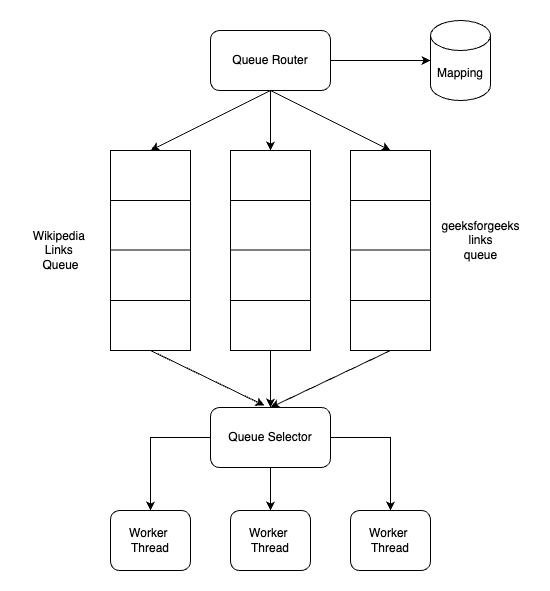

The diagram above was exported from draw.io. Its source (the exported page's mxGraphModel, read from the mxfile embedded in the PNG):
<mxGraphModel dx="984" dy="659" grid="1" gridSize="10" guides="1" tooltips="1" connect="1" arrows="1" fold="1" page="1" pageScale="1" pageWidth="850" pageHeight="1100" math="0" shadow="0">
  <root>
    <mxCell id="0" />
    <mxCell id="1" parent="0" />
    <mxCell id="ewaFHARDGmRmeSsp8WUu-210" value="" style="rounded=0;whiteSpace=wrap;html=1;" vertex="1" parent="1">
      <mxGeometry x="200" y="480" width="80" height="200" as="geometry" />
    </mxCell>
    <mxCell id="ewaFHARDGmRmeSsp8WUu-213" value="" style="endArrow=none;html=1;rounded=0;exitX=0;exitY=0.25;exitDx=0;exitDy=0;entryX=1;entryY=0.25;entryDx=0;entryDy=0;" edge="1" parent="1" source="ewaFHARDGmRmeSsp8WUu-210" target="ewaFHARDGmRmeSsp8WUu-210">
      <mxGeometry width="50" height="50" relative="1" as="geometry">
        <mxPoint x="470" y="630" as="sourcePoint" />
        <mxPoint x="520" y="580" as="targetPoint" />
      </mxGeometry>
    </mxCell>
    <mxCell id="ewaFHARDGmRmeSsp8WUu-214" value="" style="endArrow=none;html=1;rounded=0;exitX=0;exitY=0.25;exitDx=0;exitDy=0;entryX=1;entryY=0.25;entryDx=0;entryDy=0;" edge="1" parent="1">
      <mxGeometry width="50" height="50" relative="1" as="geometry">
        <mxPoint x="200" y="579.5" as="sourcePoint" />
        <mxPoint x="280" y="579.5" as="targetPoint" />
      </mxGeometry>
    </mxCell>
    <mxCell id="ewaFHARDGmRmeSsp8WUu-215" value="" style="endArrow=none;html=1;rounded=0;exitX=0;exitY=0.25;exitDx=0;exitDy=0;entryX=1;entryY=0.25;entryDx=0;entryDy=0;" edge="1" parent="1">
      <mxGeometry width="50" height="50" relative="1" as="geometry">
        <mxPoint x="200" y="630" as="sourcePoint" />
        <mxPoint x="280" y="630" as="targetPoint" />
      </mxGeometry>
    </mxCell>
    <mxCell id="ewaFHARDGmRmeSsp8WUu-217" value="" style="rounded=0;whiteSpace=wrap;html=1;" vertex="1" parent="1">
      <mxGeometry x="320" y="480" width="80" height="200" as="geometry" />
    </mxCell>
    <mxCell id="ewaFHARDGmRmeSsp8WUu-218" value="" style="endArrow=none;html=1;rounded=0;exitX=0;exitY=0.25;exitDx=0;exitDy=0;entryX=1;entryY=0.25;entryDx=0;entryDy=0;" edge="1" parent="1" source="ewaFHARDGmRmeSsp8WUu-217" target="ewaFHARDGmRmeSsp8WUu-217">
      <mxGeometry width="50" height="50" relative="1" as="geometry">
        <mxPoint x="590" y="630" as="sourcePoint" />
        <mxPoint x="640" y="580" as="targetPoint" />
      </mxGeometry>
    </mxCell>
    <mxCell id="ewaFHARDGmRmeSsp8WUu-219" value="" style="endArrow=none;html=1;rounded=0;exitX=0;exitY=0.25;exitDx=0;exitDy=0;entryX=1;entryY=0.25;entryDx=0;entryDy=0;" edge="1" parent="1">
      <mxGeometry width="50" height="50" relative="1" as="geometry">
        <mxPoint x="320" y="579.5" as="sourcePoint" />
        <mxPoint x="400" y="579.5" as="targetPoint" />
      </mxGeometry>
    </mxCell>
    <mxCell id="ewaFHARDGmRmeSsp8WUu-220" value="" style="endArrow=none;html=1;rounded=0;exitX=0;exitY=0.25;exitDx=0;exitDy=0;entryX=1;entryY=0.25;entryDx=0;entryDy=0;" edge="1" parent="1">
      <mxGeometry width="50" height="50" relative="1" as="geometry">
        <mxPoint x="320" y="630" as="sourcePoint" />
        <mxPoint x="400" y="630" as="targetPoint" />
      </mxGeometry>
    </mxCell>
    <mxCell id="ewaFHARDGmRmeSsp8WUu-221" value="" style="rounded=0;whiteSpace=wrap;html=1;" vertex="1" parent="1">
      <mxGeometry x="440" y="480" width="80" height="200" as="geometry" />
    </mxCell>
    <mxCell id="ewaFHARDGmRmeSsp8WUu-222" value="" style="endArrow=none;html=1;rounded=0;exitX=0;exitY=0.25;exitDx=0;exitDy=0;entryX=1;entryY=0.25;entryDx=0;entryDy=0;" edge="1" parent="1" source="ewaFHARDGmRmeSsp8WUu-221" target="ewaFHARDGmRmeSsp8WUu-221">
      <mxGeometry width="50" height="50" relative="1" as="geometry">
        <mxPoint x="710" y="630" as="sourcePoint" />
        <mxPoint x="760" y="580" as="targetPoint" />
      </mxGeometry>
    </mxCell>
    <mxCell id="ewaFHARDGmRmeSsp8WUu-223" value="" style="endArrow=none;html=1;rounded=0;exitX=0;exitY=0.25;exitDx=0;exitDy=0;entryX=1;entryY=0.25;entryDx=0;entryDy=0;" edge="1" parent="1">
      <mxGeometry width="50" height="50" relative="1" as="geometry">
        <mxPoint x="440" y="579.5" as="sourcePoint" />
        <mxPoint x="520" y="579.5" as="targetPoint" />
      </mxGeometry>
    </mxCell>
    <mxCell id="ewaFHARDGmRmeSsp8WUu-224" value="" style="endArrow=none;html=1;rounded=0;exitX=0;exitY=0.25;exitDx=0;exitDy=0;entryX=1;entryY=0.25;entryDx=0;entryDy=0;" edge="1" parent="1">
      <mxGeometry width="50" height="50" relative="1" as="geometry">
        <mxPoint x="440" y="630" as="sourcePoint" />
        <mxPoint x="520" y="630" as="targetPoint" />
      </mxGeometry>
    </mxCell>
    <mxCell id="ewaFHARDGmRmeSsp8WUu-225" value="Queue Router" style="rounded=1;whiteSpace=wrap;html=1;" vertex="1" parent="1">
      <mxGeometry x="300" y="360" width="120" height="60" as="geometry" />
    </mxCell>
    <mxCell id="ewaFHARDGmRmeSsp8WUu-226" value="Mapping" style="shape=cylinder3;whiteSpace=wrap;html=1;boundedLbl=1;backgroundOutline=1;size=15;" vertex="1" parent="1">
      <mxGeometry x="520" y="350" width="60" height="80" as="geometry" />
    </mxCell>
    <mxCell id="ewaFHARDGmRmeSsp8WUu-227" style="edgeStyle=orthogonalEdgeStyle;rounded=0;orthogonalLoop=1;jettySize=auto;html=1;entryX=0;entryY=0.5;entryDx=0;entryDy=0;entryPerimeter=0;" edge="1" parent="1" source="ewaFHARDGmRmeSsp8WUu-225" target="ewaFHARDGmRmeSsp8WUu-226">
      <mxGeometry relative="1" as="geometry" />
    </mxCell>
    <mxCell id="ewaFHARDGmRmeSsp8WUu-228" value="" style="endArrow=classic;html=1;rounded=0;exitX=0.5;exitY=1;exitDx=0;exitDy=0;entryX=0.5;entryY=0;entryDx=0;entryDy=0;" edge="1" parent="1" source="ewaFHARDGmRmeSsp8WUu-225" target="ewaFHARDGmRmeSsp8WUu-210">
      <mxGeometry width="50" height="50" relative="1" as="geometry">
        <mxPoint x="470" y="630" as="sourcePoint" />
        <mxPoint x="520" y="580" as="targetPoint" />
      </mxGeometry>
    </mxCell>
    <mxCell id="ewaFHARDGmRmeSsp8WUu-229" value="" style="endArrow=classic;html=1;rounded=0;exitX=0.5;exitY=1;exitDx=0;exitDy=0;" edge="1" parent="1" source="ewaFHARDGmRmeSsp8WUu-225" target="ewaFHARDGmRmeSsp8WUu-217">
      <mxGeometry width="50" height="50" relative="1" as="geometry">
        <mxPoint x="370" y="430" as="sourcePoint" />
        <mxPoint x="250" y="490" as="targetPoint" />
      </mxGeometry>
    </mxCell>
    <mxCell id="ewaFHARDGmRmeSsp8WUu-230" value="" style="endArrow=classic;html=1;rounded=0;exitX=0.5;exitY=1;exitDx=0;exitDy=0;entryX=0.5;entryY=0;entryDx=0;entryDy=0;" edge="1" parent="1" source="ewaFHARDGmRmeSsp8WUu-225" target="ewaFHARDGmRmeSsp8WUu-221">
      <mxGeometry width="50" height="50" relative="1" as="geometry">
        <mxPoint x="370" y="430" as="sourcePoint" />
        <mxPoint x="370" y="490" as="targetPoint" />
      </mxGeometry>
    </mxCell>
    <mxCell id="ewaFHARDGmRmeSsp8WUu-239" value="" style="edgeStyle=orthogonalEdgeStyle;rounded=0;orthogonalLoop=1;jettySize=auto;html=1;" edge="1" parent="1" source="ewaFHARDGmRmeSsp8WUu-231" target="ewaFHARDGmRmeSsp8WUu-237">
      <mxGeometry relative="1" as="geometry" />
    </mxCell>
    <mxCell id="ewaFHARDGmRmeSsp8WUu-240" style="edgeStyle=orthogonalEdgeStyle;rounded=0;orthogonalLoop=1;jettySize=auto;html=1;entryX=0.5;entryY=0;entryDx=0;entryDy=0;" edge="1" parent="1" source="ewaFHARDGmRmeSsp8WUu-231" target="ewaFHARDGmRmeSsp8WUu-236">
      <mxGeometry relative="1" as="geometry" />
    </mxCell>
    <mxCell id="ewaFHARDGmRmeSsp8WUu-241" style="edgeStyle=orthogonalEdgeStyle;rounded=0;orthogonalLoop=1;jettySize=auto;html=1;entryX=0.5;entryY=0;entryDx=0;entryDy=0;" edge="1" parent="1" source="ewaFHARDGmRmeSsp8WUu-231" target="ewaFHARDGmRmeSsp8WUu-238">
      <mxGeometry relative="1" as="geometry" />
    </mxCell>
    <mxCell id="ewaFHARDGmRmeSsp8WUu-231" value="Queue Selector" style="rounded=1;whiteSpace=wrap;html=1;" vertex="1" parent="1">
      <mxGeometry x="300" y="737" width="120" height="60" as="geometry" />
    </mxCell>
    <mxCell id="ewaFHARDGmRmeSsp8WUu-232" value="" style="endArrow=classic;html=1;rounded=0;exitX=0.5;exitY=1;exitDx=0;exitDy=0;entryX=0.5;entryY=0;entryDx=0;entryDy=0;" edge="1" parent="1" source="ewaFHARDGmRmeSsp8WUu-217" target="ewaFHARDGmRmeSsp8WUu-231">
      <mxGeometry width="50" height="50" relative="1" as="geometry">
        <mxPoint x="520" y="620" as="sourcePoint" />
        <mxPoint x="470" y="670" as="targetPoint" />
      </mxGeometry>
    </mxCell>
    <mxCell id="ewaFHARDGmRmeSsp8WUu-233" value="" style="endArrow=classic;html=1;rounded=0;exitX=0.5;exitY=1;exitDx=0;exitDy=0;entryX=0.5;entryY=0;entryDx=0;entryDy=0;" edge="1" parent="1" source="ewaFHARDGmRmeSsp8WUu-221" target="ewaFHARDGmRmeSsp8WUu-231">
      <mxGeometry width="50" height="50" relative="1" as="geometry">
        <mxPoint x="370" y="690" as="sourcePoint" />
        <mxPoint x="370" y="747" as="targetPoint" />
      </mxGeometry>
    </mxCell>
    <mxCell id="ewaFHARDGmRmeSsp8WUu-234" value="" style="endArrow=classic;html=1;rounded=0;entryX=0.45;entryY=-0.033;entryDx=0;entryDy=0;exitX=0.5;exitY=1;exitDx=0;exitDy=0;entryPerimeter=0;" edge="1" parent="1" source="ewaFHARDGmRmeSsp8WUu-210" target="ewaFHARDGmRmeSsp8WUu-231">
      <mxGeometry width="50" height="50" relative="1" as="geometry">
        <mxPoint x="370" y="690" as="sourcePoint" />
        <mxPoint x="360" y="740" as="targetPoint" />
      </mxGeometry>
    </mxCell>
    <mxCell id="ewaFHARDGmRmeSsp8WUu-236" value="Worker&amp;nbsp;&lt;div&gt;Thread&lt;/div&gt;" style="rounded=1;whiteSpace=wrap;html=1;" vertex="1" parent="1">
      <mxGeometry x="200" y="840" width="80" height="60" as="geometry" />
    </mxCell>
    <mxCell id="ewaFHARDGmRmeSsp8WUu-237" value="Worker&amp;nbsp;&lt;div&gt;Thread&lt;/div&gt;" style="rounded=1;whiteSpace=wrap;html=1;" vertex="1" parent="1">
      <mxGeometry x="320" y="840" width="80" height="60" as="geometry" />
    </mxCell>
    <mxCell id="ewaFHARDGmRmeSsp8WUu-238" value="Worker&amp;nbsp;&lt;div&gt;Thread&lt;/div&gt;" style="rounded=1;whiteSpace=wrap;html=1;" vertex="1" parent="1">
      <mxGeometry x="440" y="840" width="80" height="60" as="geometry" />
    </mxCell>
    <mxCell id="ewaFHARDGmRmeSsp8WUu-242" value="Wikipedia&amp;nbsp;&lt;div&gt;Links&amp;nbsp;&lt;/div&gt;&lt;div&gt;Queue&lt;/div&gt;" style="text;html=1;align=center;verticalAlign=middle;resizable=0;points=[];autosize=1;strokeColor=none;fillColor=none;" vertex="1" parent="1">
      <mxGeometry x="110" y="550" width="80" height="60" as="geometry" />
    </mxCell>
    <mxCell id="ewaFHARDGmRmeSsp8WUu-243" value="geeksforgeeks&lt;br&gt;links&lt;div&gt;queue&lt;/div&gt;" style="text;html=1;align=center;verticalAlign=middle;resizable=0;points=[];autosize=1;strokeColor=none;fillColor=none;" vertex="1" parent="1">
      <mxGeometry x="520" y="540" width="100" height="60" as="geometry" />
    </mxCell>
  </root>
</mxGraphModel>